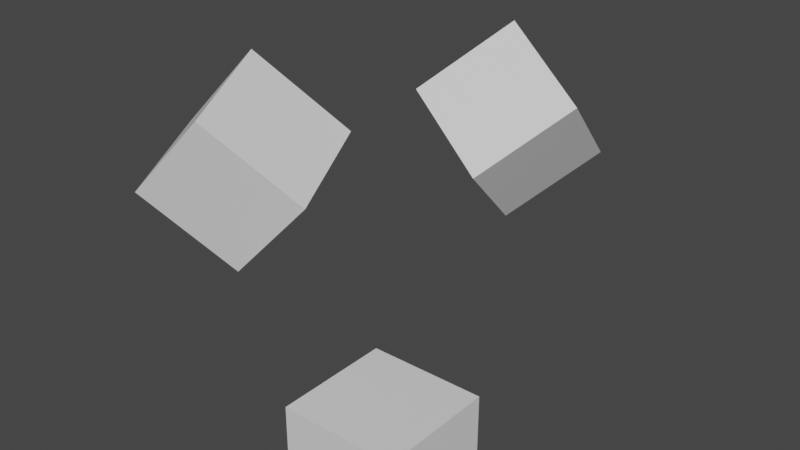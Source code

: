 # Source: instanced_mesh.blend  (saved by Blender 3.3.6; exported with 4.5.12 LTS)
import bpy
from mathutils import Matrix  # noqa: F401  (used for matrix-valued properties, if any)

bpy.ops.wm.read_factory_settings(use_empty=True)
scene = bpy.context.scene
scene.name = 'Scene'

# ---- collections
col_collection = bpy.data.collections.new('Collection'); scene.collection.children.link(col_collection)

# ---- materials (node trees are filled in below, after node groups)
mat_material = bpy.data.materials.new('Material')
mat_material.alpha_threshold = 0.0
mat_material.use_transparent_shadow = False
mat_material.roughness = 0.5
mat_material.line_color = (0.0, 0.0, 0.0, 1.0)

# ---- material node trees
mat_material.use_nodes = True; mat_material.node_tree.nodes.clear()
_N = mat_material.node_tree.nodes; _L = mat_material.node_tree.links
n0 = _N.new('ShaderNodeOutputMaterial'); n0.name = 'Material Output'; n0.location = (300, 300)
n1 = _N.new('ShaderNodeBsdfPrincipled'); n1.name = 'Principled BSDF'; n1.location = (10, 300)
n1.distribution = 'GGX'
n1.subsurface_method = 'RANDOM_WALK_SKIN'
n1.inputs[3].default_value = 1.45
n1.inputs[27].default_value = (0.0, 0.0, 0.0, 1.0)
n1.inputs[28].default_value = 1.0
_L.new(n1.outputs[0], n0.inputs[0])
n0.is_active_output = True

# ---- world
world_world = bpy.data.worlds.new('World'); scene.world = world_world
world_world.use_nodes = True; world_world.node_tree.nodes.clear()
_N = world_world.node_tree.nodes; _L = world_world.node_tree.links
n0 = _N.new('ShaderNodeOutputWorld'); n0.name = 'World Output'; n0.location = (300, 300)
n1 = _N.new('ShaderNodeBackground'); n1.name = 'Background'; n1.location = (10, 300)
n1.inputs[0].default_value = (0.05088, 0.05088, 0.05088, 1.0)
_L.new(n1.outputs[0], n0.inputs[0])
n0.is_active_output = True
world_world.color = (0.05088, 0.05088, 0.05088)
world_world.use_sun_shadow = False
world_world.sun_shadow_jitter_overblur = 0.0

# ---- meshes
me_cube = bpy.data.meshes.new('Cube')
me_cube.from_pydata([(1.0, 1.0, 1.0), (1.0, 1.0, -1.0), (1.0, -1.0, 1.0), (1.0, -1.0, -1.0), (-1.0, 1.0, 1.0), (-1.0, 1.0, -1.0), (-1.0, -1.0, 1.0), (-1.0, -1.0, -1.0)], [], [(0, 4, 6, 2), (3, 2, 6, 7), (7, 6, 4, 5), (5, 1, 3, 7), (1, 0, 2, 3), (5, 4, 0, 1)])
me_cube.materials.append(mat_material)
me_cube.use_mirror_vertex_groups = False
me_cube.update()
me_cube_001 = bpy.data.meshes.new('Cube.001')
me_cube_001.from_pydata([(1.0, 1.0, 1.0), (1.0, 1.0, -1.0), (1.0, -1.0, 1.0), (1.0, -1.0, -1.0), (-1.0, 1.0, 1.0), (-1.0, 1.0, -1.0), (-1.0, -1.0, 1.0), (-1.0, -1.0, -1.0)], [], [(0, 4, 6, 2), (3, 2, 6, 7), (7, 6, 4, 5), (5, 1, 3, 7), (1, 0, 2, 3), (5, 4, 0, 1)])
me_cube_001.materials.append(mat_material)
me_cube_001.use_mirror_vertex_groups = False
me_cube_001.update()

# ---- objects
ob_cube = bpy.data.objects.new('Cube', me_cube)
ob_cube_instance = bpy.data.objects.new('Cube_Instance', me_cube)
ob_cube_duplicate = bpy.data.objects.new('Cube_Duplicate', me_cube_001)

# ---- transforms, parenting, visibility, modifiers, constraints
ob_cube.location = (0.0, 0.0, 0.0)
ob_cube.lock_rotations_4d = False
ob_cube.empty_display_type = 'ARROWS'
ob_cube.lineart.crease_threshold = 0.0
ob_cube_instance.location = (-1.322, 4.932, 3.535)
ob_cube_instance.rotation_euler = (0.6983, 0.5184, -0.3248)
ob_cube_instance.lock_rotations_4d = False
ob_cube_instance.empty_display_type = 'ARROWS'
ob_cube_instance.lineart.crease_threshold = 0.0
ob_cube_duplicate.location = (-3.315, 0.5954, 3.686)
ob_cube_duplicate.rotation_euler = (0.3055, 0.705, 0.5824)
ob_cube_duplicate.lock_rotations_4d = False
ob_cube_duplicate.empty_display_type = 'ARROWS'
ob_cube_duplicate.lineart.crease_threshold = 0.0

# ---- collection membership
col_collection.objects.link(ob_cube)
col_collection.objects.link(ob_cube_instance)
col_collection.objects.link(ob_cube_duplicate)

# ---- scene / render settings (as saved in the file)
scene.frame_start = 1; scene.frame_end = 250; scene.frame_set(1)
scene.render.engine = 'BLENDER_EEVEE_NEXT'
scene.cycles.sampling_pattern = 'TABULATED_SOBOL'
scene.cycles.use_light_tree = False
scene.view_settings.view_transform = 'Filmic'
bpy.context.view_layer.update()

# ---- added for rendering (the .blend has no active camera and no usable light): camera, sun
cam_auto = bpy.data.cameras.new('AutoCamera')
cam_auto.lens = 50.0
cam_auto.sensor_width = 36.0
cam_auto.clip_end = 1000.0
ob_auto_camera = bpy.data.objects.new('AutoCamera', cam_auto)
scene.collection.objects.link(ob_auto_camera)
ob_auto_camera.location = (8.66128, -10.0083, 10.6717)
ob_auto_camera.rotation_euler = (1.09748, -7.21219e-08, 0.694738)
scene.camera = ob_auto_camera
light_auto_sun = bpy.data.lights.new('AutoSun', 'SUN')
light_auto_sun.energy = 3.0
light_auto_sun.angle = 0.0523599
ob_auto_sun = bpy.data.objects.new('AutoSun', light_auto_sun)
scene.collection.objects.link(ob_auto_sun)
ob_auto_sun.rotation_euler = (0.872665, 0.174533, 0.523599)
bpy.context.view_layer.update()

